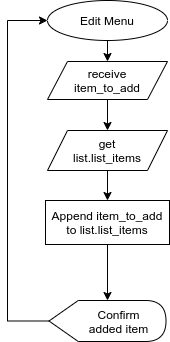

The diagram above was exported from draw.io. Its source (the exported page's mxGraphModel, read from the mxfile embedded in the PNG):
<mxGraphModel dx="868" dy="440" grid="1" gridSize="10" guides="1" tooltips="1" connect="1" arrows="1" fold="1" page="1" pageScale="1" pageWidth="827" pageHeight="1169" math="0" shadow="0">
  <root>
    <mxCell id="OO_ytjIAK7T1xrg610wf-0" />
    <mxCell id="OO_ytjIAK7T1xrg610wf-1" parent="OO_ytjIAK7T1xrg610wf-0" />
    <mxCell id="-TMcBfGdaZOa0UCluDuq-6" style="edgeStyle=orthogonalEdgeStyle;rounded=0;jumpStyle=arc;orthogonalLoop=1;jettySize=auto;html=1;exitX=0.5;exitY=1;exitDx=0;exitDy=0;entryX=0.5;entryY=0;entryDx=0;entryDy=0;startArrow=none;startFill=0;endArrow=classic;endFill=1;" parent="OO_ytjIAK7T1xrg610wf-1" source="nigg9hxvpk8Z92nu5kJC-1" target="-TMcBfGdaZOa0UCluDuq-5" edge="1">
      <mxGeometry relative="1" as="geometry" />
    </mxCell>
    <mxCell id="nigg9hxvpk8Z92nu5kJC-1" value="Edit Menu" style="ellipse;whiteSpace=wrap;html=1;align=center;" parent="OO_ytjIAK7T1xrg610wf-1" vertex="1">
      <mxGeometry x="380" y="50" width="120" height="40" as="geometry" />
    </mxCell>
    <mxCell id="-TMcBfGdaZOa0UCluDuq-2" style="edgeStyle=orthogonalEdgeStyle;rounded=0;jumpStyle=arc;orthogonalLoop=1;jettySize=auto;html=1;exitX=0.5;exitY=1;exitDx=0;exitDy=0;startArrow=none;startFill=0;endArrow=classic;endFill=1;" parent="OO_ytjIAK7T1xrg610wf-1" source="-TMcBfGdaZOa0UCluDuq-0" target="-TMcBfGdaZOa0UCluDuq-3" edge="1">
      <mxGeometry relative="1" as="geometry">
        <mxPoint x="440" y="270" as="targetPoint" />
      </mxGeometry>
    </mxCell>
    <mxCell id="-TMcBfGdaZOa0UCluDuq-0" value="get&lt;br&gt;list.list_items" style="shape=parallelogram;perimeter=parallelogramPerimeter;whiteSpace=wrap;html=1;fixedSize=1;align=center;" parent="OO_ytjIAK7T1xrg610wf-1" vertex="1">
      <mxGeometry x="380" y="180" width="120" height="40" as="geometry" />
    </mxCell>
    <mxCell id="-TMcBfGdaZOa0UCluDuq-4" style="edgeStyle=orthogonalEdgeStyle;rounded=0;jumpStyle=arc;orthogonalLoop=1;jettySize=auto;html=1;exitX=0;exitY=0.5;exitDx=0;exitDy=0;startArrow=none;startFill=0;endArrow=classic;endFill=1;entryX=0;entryY=0.5;entryDx=0;entryDy=0;exitPerimeter=0;" parent="OO_ytjIAK7T1xrg610wf-1" source="TZQXxiJlrzbKeyjUlI4V-0" target="nigg9hxvpk8Z92nu5kJC-1" edge="1">
      <mxGeometry relative="1" as="geometry">
        <mxPoint x="320" y="140" as="targetPoint" />
        <Array as="points">
          <mxPoint x="340" y="371" />
          <mxPoint x="340" y="70" />
        </Array>
      </mxGeometry>
    </mxCell>
    <mxCell id="TZQXxiJlrzbKeyjUlI4V-1" value="" style="edgeStyle=orthogonalEdgeStyle;rounded=0;jumpStyle=arc;orthogonalLoop=1;jettySize=auto;html=1;startArrow=none;startFill=0;endArrow=classic;endFill=1;" parent="OO_ytjIAK7T1xrg610wf-1" source="-TMcBfGdaZOa0UCluDuq-3" target="TZQXxiJlrzbKeyjUlI4V-0" edge="1">
      <mxGeometry relative="1" as="geometry" />
    </mxCell>
    <mxCell id="-TMcBfGdaZOa0UCluDuq-3" value="Append item_to_add&lt;br&gt;to list.list_items" style="rounded=0;whiteSpace=wrap;html=1;align=center;" parent="OO_ytjIAK7T1xrg610wf-1" vertex="1">
      <mxGeometry x="378" y="250" width="124" height="44" as="geometry" />
    </mxCell>
    <mxCell id="-TMcBfGdaZOa0UCluDuq-7" style="edgeStyle=orthogonalEdgeStyle;rounded=0;jumpStyle=arc;orthogonalLoop=1;jettySize=auto;html=1;exitX=0.5;exitY=1;exitDx=0;exitDy=0;startArrow=none;startFill=0;endArrow=classic;endFill=1;" parent="OO_ytjIAK7T1xrg610wf-1" source="-TMcBfGdaZOa0UCluDuq-5" target="-TMcBfGdaZOa0UCluDuq-0" edge="1">
      <mxGeometry relative="1" as="geometry" />
    </mxCell>
    <mxCell id="-TMcBfGdaZOa0UCluDuq-5" value="receive&lt;br&gt;item_to_add" style="shape=parallelogram;perimeter=parallelogramPerimeter;whiteSpace=wrap;html=1;fixedSize=1;align=center;" parent="OO_ytjIAK7T1xrg610wf-1" vertex="1">
      <mxGeometry x="380" y="111" width="120" height="38" as="geometry" />
    </mxCell>
    <mxCell id="TZQXxiJlrzbKeyjUlI4V-0" value="Confirm&lt;br&gt;added item" style="shape=display;html=1;align=center;spacingLeft=21;" parent="OO_ytjIAK7T1xrg610wf-1" vertex="1">
      <mxGeometry x="381.5" y="350" width="117" height="41" as="geometry" />
    </mxCell>
  </root>
</mxGraphModel>